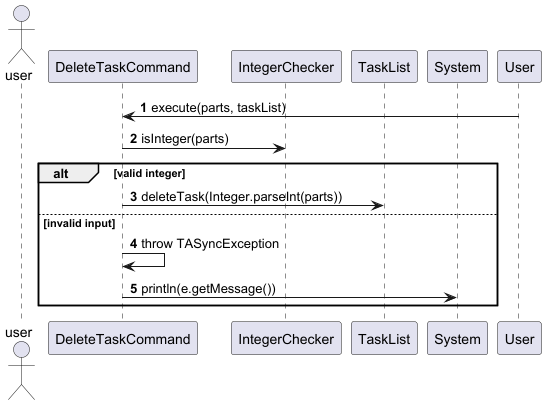

The diagram above was rendered by PlantUML. Its source (embedded in the PNG):
@startuml
'https://plantuml.com/sequence-diagram

actor user
autonumber

participant "DeleteTaskCommand" as DeleteCmd
participant "IntegerChecker" as Checker
participant "TaskList" as TaskList
participant "System" as Console

User -> DeleteCmd : execute(parts, taskList)

DeleteCmd -> Checker : isInteger(parts)
alt valid integer
    DeleteCmd -> TaskList : deleteTask(Integer.parseInt(parts))
else invalid input
    DeleteCmd -> DeleteCmd : throw TASyncException
    DeleteCmd -> Console : println(e.getMessage())
end

@enduml